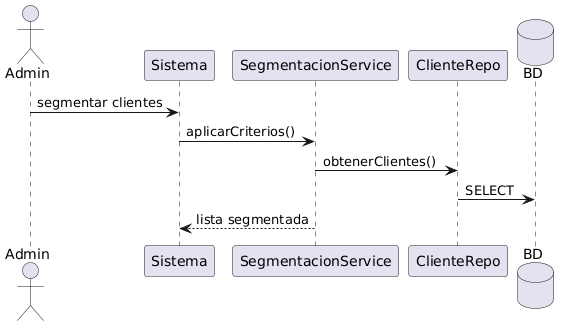

The diagram above was rendered by PlantUML. Its source (embedded in the PNG):
@startuml
actor Admin
participant Sistema
participant SegmentacionService
participant ClienteRepo
database BD

Admin -> Sistema: segmentar clientes
Sistema -> SegmentacionService: aplicarCriterios()

SegmentacionService -> ClienteRepo: obtenerClientes()
ClienteRepo -> BD: SELECT

SegmentacionService --> Sistema: lista segmentada
@enduml